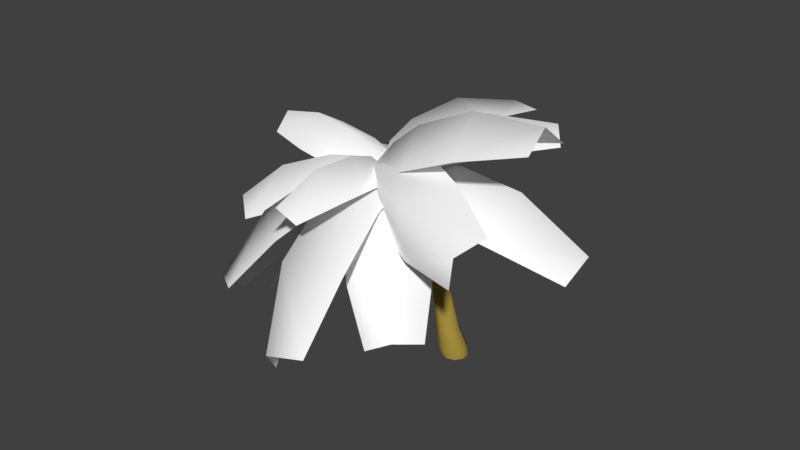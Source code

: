 # Source: PalmTree3.blend  (saved by Blender 2.79.0; exported with 4.5.12 LTS)
import bpy
from mathutils import Matrix  # noqa: F401  (used for matrix-valued properties, if any)

bpy.ops.wm.read_factory_settings(use_empty=True)
scene = bpy.context.scene
scene.name = 'Palm Tree 3'

# ---- collections
col_collection_1 = bpy.data.collections.new('Collection 1'); scene.collection.children.link(col_collection_1)

# ---- materials (node trees are filled in below, after node groups)
mat_leaves = bpy.data.materials.new('Leaves')
mat_leaves.alpha_threshold = 0.0
mat_leaves.use_transparent_shadow = False
mat_leaves.diffuse_color = (1.0, 1.0, 1.0, 1.0)
mat_leaves.roughness = 0.5
mat_leaves.specular_intensity = 1.0
mat_trunk = bpy.data.materials.new('Trunk')
mat_trunk.alpha_threshold = 0.0
mat_trunk.use_transparent_shadow = False
mat_trunk.diffuse_color = (0.3672, 0.2608, 0.0475, 1.0)
mat_trunk.roughness = 0.5
mat_trunk.specular_intensity = 1.0
mat_trunk.line_color = (0.0, 0.0, 0.0, 1.0)

# ---- material node trees

# ---- world
world_world = bpy.data.worlds.new('World'); scene.world = world_world
world_world.color = (0.05088, 0.05088, 0.05088)
world_world.use_sun_shadow = False
world_world.sun_shadow_jitter_overblur = 0.0
world_world.cycles.sampling_method = 'MANUAL'

# ---- meshes
me_leaves = bpy.data.meshes.new('Leaves')
me_leaves.from_pydata([(-0.3818, 0.01791, 0.007791), (-0.4044, 1.814, -0.9628), (0.42, 1.798, -1.017), (0.3804, 0.003076, -0.04245), (0.02868, 1.909, -0.7358), (0.001907, 0.01369, 0.02053), (-0.5855, 0.2021, -0.2308), (-0.6129, 0.5761, -0.2713), (-0.603, 1.189, -0.5456), (0.621, 1.165, -0.6263), (0.6174, 0.5522, -0.3524), (0.5655, 0.1797, -0.3067), (0.04867, 1.293, -0.05516), (0.03945, 0.6473, 0.2014), (0.02362, 0.2625, 0.1973), (0.0591, 0.2259, -0.1924), (2.804, 0.1579, 0.1319), (2.721, -0.3401, 0.533), (-0.0171, -0.2346, 0.1785), (2.786, 0.006805, 0.59), (0.008944, 0.008625, 0.02409), (0.4197, 0.2835, -0.3712), (0.9255, 0.3423, -0.1975), (1.836, 0.33, -0.03577), (1.713, -0.4095, 0.5598), (0.8025, -0.4009, 0.4011), (0.3047, -0.4118, 0.1889), (1.699, 0.152, 0.7411), (0.752, 0.1521, 0.547), (0.2555, 0.1001, 0.3108), (-0.4147, -0.1922, 0.1244), (-2.401, 0.666, -2.759), (-1.525, 1.078, -3.091), (0.3954, 0.1892, -0.1829), (-2.121, 1.097, -2.762), (-0.0191, 0.02245, 0.007564), (-0.7945, -0.2885, -0.2513), (-1.266, -0.03682, -0.6685), (-1.938, 0.2954, -1.597), (-0.6372, 0.9079, -2.09), (0.04116, 0.5787, -1.164), (0.4289, 0.2874, -0.7153), (-1.504, 0.9941, -1.401), (-0.787, 0.6268, -0.4584), (-0.3366, 0.3196, -0.06325), (-0.1772, 0.2321, -0.1973), (2.441, 0.7878, -1.618), (2.859, 0.2839, -1.234), (0.2095, -0.2338, 0.1575), (2.779, 0.6718, -1.196), (0.01818, 0.0136, 0.01729), (-0.0006912, 0.3526, -0.5831), (0.5159, 0.5425, -0.7344), (1.412, 0.7433, -1.155), (2.033, -0.004872, -0.5849), (1.14, -0.2095, -0.1617), (0.5833, -0.351, -0.0473), (1.853, 0.6062, -0.3659), (0.9119, 0.3812, 0.04645), (0.362, 0.1939, 0.1347), (0.2518, 0.2839, -0.2126), (3.371, -1.114, -1.001), (2.863, -1.756, -0.5825), (-0.2173, -0.3091, 0.1741), (3.317, -1.402, -0.4435), (0.02577, -0.0005467, 0.02952), (0.6712, 0.2356, -0.5836), (1.352, 0.02941, -0.5627), (2.412, -0.437, -0.7514), (1.659, -1.389, -0.1305), (0.5948, -0.9278, 0.06147), (-0.03728, -0.6599, 0.0003935), (2.282, -0.7868, 0.2613), (1.159, -0.3093, 0.4209), (0.479, -0.08284, 0.3172), (0.1329, -0.3884, 0.1144), (-3.672, -1.382, -1.084), (-4.007, -0.5607, -1.385), (-0.1772, 0.3711, -0.1632), (-4.061, -0.946, -0.8423), (-0.0294, -7.597e-05, 0.03241), (-0.17, -0.7189, -0.1654), (-0.9491, -0.9171, -0.1655), (-2.253, -1.227, -0.4935), (-2.751, -0.007754, -0.9393), (-1.45, 0.3088, -0.6136), (-0.6383, 0.4281, -0.5846), (-2.757, -0.5258, 0.08989), (-1.382, -0.2036, 0.3861), (-0.5616, -0.0525, 0.3289), (-0.1888, -0.07829, 0.4751), (-0.6147, -0.3012, 0.896), (-1.468, -0.7756, 1.348), (-0.8112, 0.1579, -0.1076), (-1.281, -0.05063, 0.2515), (-2.103, -0.5141, 0.6508), (-1.129, -1.304, 0.7675), (-0.3013, -0.8444, 0.3687), (0.105, -0.5847, 0.0021), (-0.004483, -0.0001972, 0.03467), (-2.509, -1.393, 1.357), (-0.3241, 0.2332, -0.04169), (-2.856, -1.164, 0.9616), (-2.2, -1.695, 1.04), (0.2826, -0.2586, 0.03096), (-0.01781, -0.357, 0.1046), (-3.652, -0.2883, 1.196), (-3.681, 0.4808, 0.9569), (-0.04404, 0.3541, -0.1168), (-3.616, 0.1559, 1.469), (-0.004488, 0.005627, 0.03808), (-0.5042, -0.5554, 0.1059), (-1.126, -0.5443, 0.5122), (-2.319, -0.4979, 0.9423), (-2.361, 0.644, 0.5867), (-1.169, 0.6035, 0.1548), (-0.5438, 0.5184, -0.2285), (-2.082, 0.1831, 1.469), (-0.8516, 0.1316, 0.9792), (-0.2493, 0.07359, 0.5205), (-0.2473, 0.3146, 0.06437), (1.6, 1.482, -2.746), (2.141, 0.8136, -2.95), (0.2532, -0.3034, -0.1246), (2.189, 1.242, -2.646), (0.03336, 0.01135, 0.01124), (-0.2924, 0.5725, -0.3505), (0.1786, 0.857, -0.7401), (0.8573, 1.25, -1.635), (1.661, 0.2572, -1.938), (0.9863, -0.1405, -1.045), (0.4633, -0.3608, -0.6358), (1.787, 0.8838, -1.274), (1.051, 0.4638, -0.3694), (0.5053, 0.199, -0.01446), (-0.5082, 0.1566, 0.2283), (-1.219, 1.954, -3.183), (-0.1506, 1.625, -3.747), (0.4796, -0.1475, -0.2934), (-0.4473, 2.049, -3.329), (0.01978, 0.02778, 0.003795), (-0.9644, 0.3356, -0.1483), (-1.013, 0.8032, -0.6641), (-1.187, 1.44, -1.775), (0.3995, 0.952, -2.613), (0.5809, 0.3123, -1.506), (0.5273, -0.1236, -0.9361), (0.09183, 1.613, -1.78), (0.2499, 0.9234, -0.6454), (0.2043, 0.4331, -0.1378), (-0.04116, 0.3801, -0.2436), (2.857, -0.2181, -3.361), (2.964, -1.058, -2.905), (0.05829, -0.3964, 0.1774), (3.299, -0.5562, -2.911), (0.04227, 0.005824, 0.01234), (0.1142, 0.4565, -0.8603), (0.8269, 0.4264, -1.322), (1.859, 0.2302, -2.303), (2.019, -1.017, -1.627), (0.9874, -0.8269, -0.6423), (0.2644, -0.7161, -0.2246), (2.556, -0.2083, -1.402), (1.444, -0.01717, -0.4069), (0.6689, 0.037, -0.0162), (0.3097, 0.151, -0.3572), (2.03, -2.095, -1.191), (1.365, -2.462, -0.4545), (-0.3048, -0.1876, 0.3239), (1.992, -2.272, -0.5509), (0.03076, -0.005032, 0.02255), (0.5387, -0.05679, -0.7697), (1.024, -0.4395, -0.8094), (1.637, -1.187, -1.022), (0.6502, -1.731, 0.07142), (0.03261, -0.9861, 0.29), (-0.3893, -0.5682, 0.2588), (1.633, -1.346, 0.082), (0.9631, -0.5737, 0.2761), (0.4644, -0.1822, 0.2307), (-0.2155, -0.08828, 0.4564), (-3.567, 0.915, -0.4475), (-3.163, 1.102, -1.461), (0.158, 0.08472, -0.4807), (-3.31, 1.27, -0.8318), (-0.003273, 0.02614, 0.008725), (-0.7678, -0.1323, 0.5133), (-1.355, 0.1737, 0.4567), (-2.445, 0.5571, 0.1643), (-1.846, 0.835, -1.34), (-0.7517, 0.4529, -1.056), (-0.2038, 0.129, -0.9018), (-1.891, 1.154, -0.3113), (-0.7648, 0.7283, -0.02541), (-0.2185, 0.3717, 0.05551), (0.4206, -0.1274, -0.2455), (-0.1599, -2.58, 0.894), (-1.096, -2.348, 1.417), (-0.4453, 0.08789, 0.2379), (-0.4304, -2.458, 1.504), (0.01633, -0.005484, 0.03432), (0.464, -0.5003, -0.3925), (0.5006, -0.9447, -0.03163), (0.3304, -1.75, 0.4185), (-1.06, -1.405, 1.195), (-0.897, -0.5971, 0.7486), (-0.8436, -0.1751, 0.3375), (0.0419, -1.457, 1.424), (0.1932, -0.6213, 0.9211), (0.1653, -0.1975, 0.479)], [], [(6, 0, 5, 14), (14, 13, 7, 6), (13, 12, 8, 7), (12, 4, 1, 8), (3, 11, 14, 5), (11, 10, 13, 14), (10, 9, 12, 13), (9, 2, 4, 12), (21, 15, 20, 29), (29, 28, 22, 21), (28, 27, 23, 22), (27, 19, 16, 23), (18, 26, 29, 20), (26, 25, 28, 29), (25, 24, 27, 28), (24, 17, 19, 27), (36, 30, 35, 44), (44, 43, 37, 36), (43, 42, 38, 37), (42, 34, 31, 38), (33, 41, 44, 35), (41, 40, 43, 44), (40, 39, 42, 43), (39, 32, 34, 42), (51, 45, 50, 59), (59, 58, 52, 51), (58, 57, 53, 52), (57, 49, 46, 53), (48, 56, 59, 50), (56, 55, 58, 59), (55, 54, 57, 58), (54, 47, 49, 57), (66, 60, 65, 74), (74, 73, 67, 66), (73, 72, 68, 67), (72, 64, 61, 68), (63, 71, 74, 65), (71, 70, 73, 74), (70, 69, 72, 73), (69, 62, 64, 72), (81, 75, 80, 89), (89, 88, 82, 81), (88, 87, 83, 82), (87, 79, 76, 83), (78, 86, 89, 80), (86, 85, 88, 89), (85, 84, 87, 88), (84, 77, 79, 87), (95, 102, 100, 92), (94, 95, 92, 91), (91, 90, 93, 94), (90, 99, 101, 93), (92, 100, 103, 96), (91, 92, 96, 97), (90, 91, 97, 98), (99, 90, 98, 104), (111, 105, 110, 119), (119, 118, 112, 111), (118, 117, 113, 112), (117, 109, 106, 113), (108, 116, 119, 110), (116, 115, 118, 119), (115, 114, 117, 118), (114, 107, 109, 117), (126, 120, 125, 134), (134, 133, 127, 126), (133, 132, 128, 127), (132, 124, 121, 128), (123, 131, 134, 125), (131, 130, 133, 134), (130, 129, 132, 133), (129, 122, 124, 132), (141, 135, 140, 149), (149, 148, 142, 141), (148, 147, 143, 142), (147, 139, 136, 143), (138, 146, 149, 140), (146, 145, 148, 149), (145, 144, 147, 148), (144, 137, 139, 147), (156, 150, 155, 164), (164, 163, 157, 156), (163, 162, 158, 157), (162, 154, 151, 158), (153, 161, 164, 155), (161, 160, 163, 164), (160, 159, 162, 163), (159, 152, 154, 162), (171, 165, 170, 179), (179, 178, 172, 171), (178, 177, 173, 172), (177, 169, 166, 173), (168, 176, 179, 170), (176, 175, 178, 179), (175, 174, 177, 178), (174, 167, 169, 177), (186, 180, 185, 194), (194, 193, 187, 186), (193, 192, 188, 187), (192, 184, 181, 188), (183, 191, 194, 185), (191, 190, 193, 194), (190, 189, 192, 193), (189, 182, 184, 192), (201, 195, 200, 209), (209, 208, 202, 201), (208, 207, 203, 202), (207, 199, 196, 203), (198, 206, 209, 200), (206, 205, 208, 209), (205, 204, 207, 208), (204, 197, 199, 207)])
me_leaves.polygons.foreach_set('use_smooth', [True] * 112)
_k = set([(0, 5), (0, 6), (1, 4), (1, 8), (2, 4), (2, 9), (3, 5), (3, 11), (4, 12), (5, 14), (6, 7), (6, 14), (7, 8), (7, 13), (8, 12), (9, 10), (9, 12), (10, 11), (10, 13), (11, 14), (12, 13), (13, 14), (15, 20), (15, 21), (16, 19), (16, 23), (17, 19), (17, 24), (18, 20), (18, 26), (19, 27), (20, 29), (21, 22), (21, 29), (22, 23), (22, 28), (23, 27), (24, 25), (24, 27), (25, 26), (25, 28), (26, 29), (27, 28), (28, 29), (30, 35), (30, 36), (31, 34), (31, 38), (32, 34), (32, 39), (33, 35), (33, 41), (34, 42), (35, 44), (36, 37), (36, 44), (37, 38), (37, 43), (38, 42), (39, 40), (39, 42), (40, 41), (40, 43), (41, 44), (42, 43), (43, 44), (45, 50), (45, 51), (46, 49), (46, 53), (47, 49), (47, 54), (48, 50), (48, 56), (49, 57), (50, 59), (51, 52), (51, 59), (52, 53), (52, 58), (53, 57), (54, 55), (54, 57), (55, 56), (55, 58), (56, 59), (57, 58), (58, 59), (60, 65), (60, 66), (61, 64), (61, 68), (62, 64), (62, 69), (63, 65), (63, 71), (64, 72), (65, 74), (66, 67), (66, 74), (67, 68), (67, 73), (68, 72), (69, 70), (69, 72), (70, 71), (70, 73), (71, 74), (72, 73), (73, 74), (75, 80), (75, 81), (76, 79), (76, 83), (77, 79), (77, 84), (78, 80), (78, 86), (79, 87), (80, 89), (81, 82), (81, 89), (82, 83), (82, 88), (83, 87), (84, 85), (84, 87), (85, 86), (85, 88), (86, 89), (87, 88), (88, 89), (90, 91), (90, 93), (90, 98), (90, 99), (91, 92), (91, 94), (91, 97), (92, 95), (92, 96), (92, 100), (93, 94), (93, 101), (94, 95), (95, 102), (96, 97), (96, 103), (97, 98), (98, 104), (99, 101), (99, 104), (100, 102), (100, 103), (105, 110), (105, 111), (106, 109), (106, 113), (107, 109), (107, 114), (108, 110), (108, 116), (109, 117), (110, 119), (111, 112), (111, 119), (112, 113), (112, 118), (113, 117), (114, 115), (114, 117), (115, 116), (115, 118), (116, 119), (117, 118), (118, 119), (120, 125), (120, 126), (121, 124), (121, 128), (122, 124), (122, 129), (123, 125), (123, 131), (124, 132), (125, 134), (126, 127), (126, 134), (127, 128), (127, 133), (128, 132), (129, 130), (129, 132), (130, 131), (130, 133), (131, 134), (132, 133), (133, 134), (135, 140), (135, 141), (136, 139), (136, 143), (137, 139), (137, 144), (138, 140), (138, 146), (139, 147), (140, 149), (141, 142), (141, 149), (142, 143), (142, 148), (143, 147), (144, 145), (144, 147), (145, 146), (145, 148), (146, 149), (147, 148), (148, 149), (150, 155), (150, 156), (151, 154), (151, 158), (152, 154), (152, 159), (153, 155), (153, 161), (154, 162), (155, 164), (156, 157), (156, 164), (157, 158), (157, 163), (158, 162), (159, 160), (159, 162), (160, 161), (160, 163), (161, 164), (162, 163), (163, 164), (165, 170), (165, 171), (166, 169), (166, 173), (167, 169), (167, 174), (168, 170), (168, 176), (169, 177), (170, 179), (171, 172), (171, 179), (172, 173), (172, 178), (173, 177), (174, 175), (174, 177), (175, 176), (175, 178), (176, 179), (177, 178), (178, 179), (180, 185), (180, 186), (181, 184), (181, 188), (182, 184), (182, 189), (183, 185), (183, 191), (184, 192), (185, 194), (186, 187), (186, 194), (187, 188), (187, 193), (188, 192), (189, 190), (189, 192), (190, 191), (190, 193), (191, 194), (192, 193), (193, 194), (195, 200), (195, 201), (196, 199), (196, 203), (197, 199), (197, 204), (198, 200), (198, 206), (199, 207), (200, 209), (201, 202), (201, 209), (202, 203), (202, 208), (203, 207), (204, 205), (204, 207), (205, 206), (205, 208), (206, 209), (207, 208), (208, 209)])
me_leaves.attributes.new('sharp_edge', 'BOOLEAN', 'EDGE').data.foreach_set('value', [ (min(e.vertices), max(e.vertices)) in _k for e in me_leaves.edges])
_uv = me_leaves.uv_layers.new(name='UVTex')
_uv.uv.foreach_set('vector', [0.8909, 0.007015, 0.9906, 0.06827, 0.9897, 0.1883, 0.863, 0.1883, 0.863, 0.1883, 0.6617, 0.1883, 0.6946, -0.005469, 0.8909, 0.007015, 0.6617, 0.1883, 0.318, 0.1883, 0.3682, -0.00448, 0.6946, -0.005469, 0.318, 0.1883, -0.004104, 0.1883, 0.03034, 0.08281, 0.3682, -0.00448, 0.9906, 0.3084, 0.8909, 0.3697, 0.863, 0.1883, 0.9897, 0.1883, 0.8909, 0.3697, 0.6946, 0.3838, 0.6617, 0.1883, 0.863, 0.1883, 0.6946, 0.3838, 0.3682, 0.3893, 0.318, 0.1883, 0.6617, 0.1883, 0.3682, 0.3893, 0.01748, 0.3993, -0.004104, 0.1883, 0.318, 0.1883, 0.8909, 0.007015, 0.9906, 0.06827, 0.9897, 0.1883, 0.863, 0.1883, 0.863, 0.1883, 0.6617, 0.1883, 0.6946, -0.005469, 0.8909, 0.007015, 0.6617, 0.1883, 0.318, 0.1883, 0.3682, -0.00448, 0.6946, -0.005469, 0.318, 0.1883, -0.004104, 0.1883, 0.03034, 0.08281, 0.3682, -0.00448, 0.9906, 0.3084, 0.8909, 0.3697, 0.863, 0.1883, 0.9897, 0.1883, 0.8909, 0.3697, 0.6946, 0.3838, 0.6617, 0.1883, 0.863, 0.1883, 0.6946, 0.3838, 0.3682, 0.3893, 0.318, 0.1883, 0.6617, 0.1883, 0.3682, 0.3893, 0.01748, 0.3993, -0.004104, 0.1883, 0.318, 0.1883, 0.8909, 0.007015, 0.9906, 0.06827, 0.9897, 0.1883, 0.863, 0.1883, 0.863, 0.1883, 0.6617, 0.1883, 0.6946, -0.005469, 0.8909, 0.007015, 0.6617, 0.1883, 0.318, 0.1883, 0.3682, -0.00448, 0.6946, -0.005469, 0.318, 0.1883, -0.004104, 0.1883, 0.03034, 0.08281, 0.3682, -0.00448, 0.9906, 0.3084, 0.8909, 0.3697, 0.863, 0.1883, 0.9897, 0.1883, 0.8909, 0.3697, 0.6946, 0.3838, 0.6617, 0.1883, 0.863, 0.1883, 0.6946, 0.3838, 0.3682, 0.3893, 0.318, 0.1883, 0.6617, 0.1883, 0.3682, 0.3893, 0.01748, 0.3993, -0.004104, 0.1883, 0.318, 0.1883, 0.8909, 0.007015, 0.9906, 0.06827, 0.9897, 0.1883, 0.863, 0.1883, 0.863, 0.1883, 0.6617, 0.1883, 0.6946, -0.005469, 0.8909, 0.007015, 0.6617, 0.1883, 0.318, 0.1883, 0.3682, -0.00448, 0.6946, -0.005469, 0.318, 0.1883, -0.004104, 0.1883, 0.03034, 0.08281, 0.3682, -0.00448, 0.9906, 0.3084, 0.8909, 0.3697, 0.863, 0.1883, 0.9897, 0.1883, 0.8909, 0.3697, 0.6946, 0.3838, 0.6617, 0.1883, 0.863, 0.1883, 0.6946, 0.3838, 0.3682, 0.3893, 0.318, 0.1883, 0.6617, 0.1883, 0.3682, 0.3893, 0.01748, 0.3993, -0.004104, 0.1883, 0.318, 0.1883, 0.8909, 0.007015, 0.9906, 0.06827, 0.9897, 0.1883, 0.863, 0.1883, 0.863, 0.1883, 0.6617, 0.1883, 0.6946, -0.005469, 0.8909, 0.007015, 0.6617, 0.1883, 0.318, 0.1883, 0.3682, -0.00448, 0.6946, -0.005469, 0.318, 0.1883, -0.004104, 0.1883, 0.03034, 0.08281, 0.3682, -0.00448, 0.9906, 0.3084, 0.8909, 0.3697, 0.863, 0.1883, 0.9897, 0.1883, 0.8909, 0.3697, 0.6946, 0.3838, 0.6617, 0.1883, 0.863, 0.1883, 0.6946, 0.3838, 0.3682, 0.3893, 0.318, 0.1883, 0.6617, 0.1883, 0.3682, 0.3893, 0.01748, 0.3993, -0.004104, 0.1883, 0.318, 0.1883, 0.8909, 0.007015, 0.9906, 0.06827, 0.9897, 0.1883, 0.863, 0.1883, 0.863, 0.1883, 0.6617, 0.1883, 0.6946, -0.005469, 0.8909, 0.007015, 0.6617, 0.1883, 0.318, 0.1883, 0.3682, -0.00448, 0.6946, -0.005469, 0.318, 0.1883, -0.004104, 0.1883, 0.03034, 0.08281, 0.3682, -0.00448, 0.9906, 0.3084, 0.8909, 0.3697, 0.863, 0.1883, 0.9897, 0.1883, 0.8909, 0.3697, 0.6946, 0.3838, 0.6617, 0.1883, 0.863, 0.1883, 0.6946, 0.3838, 0.3682, 0.3893, 0.318, 0.1883, 0.6617, 0.1883, 0.3682, 0.3893, 0.01748, 0.3993, -0.004104, 0.1883, 0.318, 0.1883, 0.3682, 0.3893, 0.01748, 0.3993, -0.004104, 0.1883, 0.318, 0.1883, 0.6946, 0.3838, 0.3682, 0.3893, 0.318, 0.1883, 0.6617, 0.1883, 0.6617, 0.1883, 0.863, 0.1883, 0.8909, 0.3697, 0.6946, 0.3838, 0.863, 0.1883, 0.9897, 0.1883, 0.9906, 0.3084, 0.8909, 0.3697, 0.318, 0.1883, -0.004104, 0.1883, 0.03034, 0.08281, 0.3682, -0.00448, 0.6617, 0.1883, 0.318, 0.1883, 0.3682, -0.00448, 0.6946, -0.005469, 0.863, 0.1883, 0.6617, 0.1883, 0.6946, -0.005469, 0.8909, 0.007015, 0.9897, 0.1883, 0.863, 0.1883, 0.8909, 0.007015, 0.9906, 0.06827, 0.8909, 0.007015, 0.9906, 0.06827, 0.9897, 0.1883, 0.863, 0.1883, 0.863, 0.1883, 0.6617, 0.1883, 0.6946, -0.005469, 0.8909, 0.007015, 0.6617, 0.1883, 0.318, 0.1883, 0.3682, -0.00448, 0.6946, -0.005469, 0.318, 0.1883, -0.004104, 0.1883, 0.03034, 0.08281, 0.3682, -0.00448, 0.9906, 0.3084, 0.8909, 0.3697, 0.863, 0.1883, 0.9897, 0.1883, 0.8909, 0.3697, 0.6946, 0.3838, 0.6617, 0.1883, 0.863, 0.1883, 0.6946, 0.3838, 0.3682, 0.3893, 0.318, 0.1883, 0.6617, 0.1883, 0.3682, 0.3893, 0.01748, 0.3993, -0.004104, 0.1883, 0.318, 0.1883, 0.8909, 0.007015, 0.9906, 0.06827, 0.9897, 0.1883, 0.863, 0.1883, 0.863, 0.1883, 0.6617, 0.1883, 0.6946, -0.005469, 0.8909, 0.007015, 0.6617, 0.1883, 0.318, 0.1883, 0.3682, -0.00448, 0.6946, -0.005469, 0.318, 0.1883, -0.004104, 0.1883, 0.03034, 0.08281, 0.3682, -0.00448, 0.9906, 0.3084, 0.8909, 0.3697, 0.863, 0.1883, 0.9897, 0.1883, 0.8909, 0.3697, 0.6946, 0.3838, 0.6617, 0.1883, 0.863, 0.1883, 0.6946, 0.3838, 0.3682, 0.3893, 0.318, 0.1883, 0.6617, 0.1883, 0.3682, 0.3893, 0.01748, 0.3993, -0.004104, 0.1883, 0.318, 0.1883, 0.8909, 0.007015, 0.9906, 0.06827, 0.9897, 0.1883, 0.863, 0.1883, 0.863, 0.1883, 0.6617, 0.1883, 0.6946, -0.005469, 0.8909, 0.007015, 0.6617, 0.1883, 0.318, 0.1883, 0.3682, -0.00448, 0.6946, -0.005469, 0.318, 0.1883, -0.004104, 0.1883, 0.03034, 0.08281, 0.3682, -0.00448, 0.9906, 0.3084, 0.8909, 0.3697, 0.863, 0.1883, 0.9897, 0.1883, 0.8909, 0.3697, 0.6946, 0.3838, 0.6617, 0.1883, 0.863, 0.1883, 0.6946, 0.3838, 0.3682, 0.3893, 0.318, 0.1883, 0.6617, 0.1883, 0.3682, 0.3893, 0.01748, 0.3993, -0.004104, 0.1883, 0.318, 0.1883, 0.8909, 0.007015, 0.9906, 0.06827, 0.9897, 0.1883, 0.863, 0.1883, 0.863, 0.1883, 0.6617, 0.1883, 0.6946, -0.005469, 0.8909, 0.007015, 0.6617, 0.1883, 0.318, 0.1883, 0.3682, -0.00448, 0.6946, -0.005469, 0.318, 0.1883, -0.004104, 0.1883, 0.03034, 0.08281, 0.3682, -0.00448, 0.9906, 0.3084, 0.8909, 0.3697, 0.863, 0.1883, 0.9897, 0.1883, 0.8909, 0.3697, 0.6946, 0.3838, 0.6617, 0.1883, 0.863, 0.1883, 0.6946, 0.3838, 0.3682, 0.3893, 0.318, 0.1883, 0.6617, 0.1883, 0.3682, 0.3893, 0.01748, 0.3993, -0.004104, 0.1883, 0.318, 0.1883, 0.8909, 0.007015, 0.9906, 0.06827, 0.9897, 0.1883, 0.863, 0.1883, 0.863, 0.1883, 0.6617, 0.1883, 0.6946, -0.005469, 0.8909, 0.007015, 0.6617, 0.1883, 0.318, 0.1883, 0.3682, -0.00448, 0.6946, -0.005469, 0.318, 0.1883, -0.004104, 0.1883, 0.03034, 0.08281, 0.3682, -0.00448, 0.9906, 0.3084, 0.8909, 0.3697, 0.863, 0.1883, 0.9897, 0.1883, 0.8909, 0.3697, 0.6946, 0.3838, 0.6617, 0.1883, 0.863, 0.1883, 0.6946, 0.3838, 0.3682, 0.3893, 0.318, 0.1883, 0.6617, 0.1883, 0.3682, 0.3893, 0.01748, 0.3993, -0.004104, 0.1883, 0.318, 0.1883, 0.8909, 0.007015, 0.9906, 0.06827, 0.9897, 0.1883, 0.863, 0.1883, 0.863, 0.1883, 0.6617, 0.1883, 0.6946, -0.005469, 0.8909, 0.007015, 0.6617, 0.1883, 0.318, 0.1883, 0.3682, -0.00448, 0.6946, -0.005469, 0.318, 0.1883, -0.004104, 0.1883, 0.03034, 0.08281, 0.3682, -0.00448, 0.9906, 0.3084, 0.8909, 0.3697, 0.863, 0.1883, 0.9897, 0.1883, 0.8909, 0.3697, 0.6946, 0.3838, 0.6617, 0.1883, 0.863, 0.1883, 0.6946, 0.3838, 0.3682, 0.3893, 0.318, 0.1883, 0.6617, 0.1883, 0.3682, 0.3893, 0.01748, 0.3993, -0.004104, 0.1883, 0.318, 0.1883, 0.8909, 0.007015, 0.9906, 0.06827, 0.9897, 0.1883, 0.863, 0.1883, 0.863, 0.1883, 0.6617, 0.1883, 0.6946, -0.005469, 0.8909, 0.007015, 0.6617, 0.1883, 0.318, 0.1883, 0.3682, -0.00448, 0.6946, -0.005469, 0.318, 0.1883, -0.004104, 0.1883, 0.03034, 0.08281, 0.3682, -0.00448, 0.9906, 0.3084, 0.8909, 0.3697, 0.863, 0.1883, 0.9897, 0.1883, 0.8909, 0.3697, 0.6946, 0.3838, 0.6617, 0.1883, 0.863, 0.1883, 0.6946, 0.3838, 0.3682, 0.3893, 0.318, 0.1883, 0.6617, 0.1883, 0.3682, 0.3893, 0.01748, 0.3993, -0.004104, 0.1883, 0.318, 0.1883])
me_leaves.materials.append(mat_leaves)
me_leaves.use_remesh_preserve_volume = False
me_leaves.use_remesh_preserve_attributes = False
me_leaves.use_mirror_vertex_groups = False
me_leaves.update()
me_trunk = bpy.data.meshes.new('Trunk')
me_trunk.from_pydata([(7.721, 1.686, 0.0), (8.903, 1.31, 0.0), (9.633, 0.3253, 0.0), (9.633, -0.8921, 0.0), (8.903, -1.877, 0.0), (7.721, -2.253, 0.0), (6.539, -1.877, 0.0), (5.808, -0.8921, 0.0), (5.808, 0.3253, 0.0), (6.539, 1.31, 0.0), (-6.351, 0.7705, 12.24), (-5.869, 0.5692, 12.34), (-5.572, 0.04227, 12.4), (-5.572, -0.6091, 12.4), (-5.869, -1.136, 12.34), (-6.351, -1.337, 12.24), (-6.833, -1.136, 12.13), (-7.131, -0.609, 12.07), (-7.131, 0.04227, 12.07), (-6.833, 0.5692, 12.13), (4.061, 2.159, 5.325), (1.03, 1.602, 9.851), (3.356, 2.384, 5.313), (0.4976, 1.781, 9.806), (4.498, 1.569, 5.332), (1.361, 1.133, 9.878), (4.498, 0.8392, 5.332), (1.361, 0.5533, 9.878), (4.061, 0.2491, 5.325), (1.03, 0.08445, 9.851), (3.356, 0.02365, 5.313), (0.4976, -0.09473, 9.806), (2.651, 0.2491, 5.3), (-0.03412, 0.08405, 9.76), (2.215, 0.8392, 5.293), (-0.3634, 0.5532, 9.732), (2.215, 1.569, 5.293), (-0.3634, 1.133, 9.732), (2.651, 2.159, 5.3), (-0.03411, 1.602, 9.76), (-1.948, 0.4048, 11.41), (-2.332, 0.5673, 11.32), (-1.71, -0.02047, 11.46), (-1.71, -0.5463, 11.46), (-1.948, -0.9716, 11.41), (-2.332, -1.134, 11.32), (-2.713, -0.9718, 11.24), (-2.95, -0.5464, 11.19), (-2.95, -0.02042, 11.19), (-2.713, 0.405, 11.24), (7.262, 1.154, 1.832), (6.283, 1.465, 1.832), (7.867, 0.3382, 1.832), (7.867, -0.6697, 1.832), (7.262, -1.485, 1.832), (6.283, -1.797, 1.832), (5.305, -1.485, 1.832), (4.7, -0.6697, 1.832), (4.7, 0.3382, 1.832), (5.305, 1.154, 1.832), (8.661, 1.515, 0.4722), (7.35, 1.932, 0.4722), (9.472, 0.4221, 0.4722), (9.472, -0.9283, 0.4722), (8.661, -2.021, 0.4722), (7.35, -2.438, 0.4722), (6.039, -2.021, 0.4722), (5.229, -0.9283, 0.4722), (5.229, 0.4221, 0.4722), (6.039, 1.515, 0.4722), (2.482, 1.917, 7.451), (1.832, 2.126, 7.446), (2.884, 1.371, 7.454), (2.884, 0.6949, 7.454), (2.482, 0.1485, 7.451), (1.832, -0.06027, 7.446), (1.183, 0.1483, 7.44), (0.7814, 0.6949, 7.437), (0.7814, 1.371, 7.437), (1.183, 1.917, 7.44)], [], [(23, 41, 40, 21), (41, 10, 11, 40), (21, 40, 42, 25), (40, 11, 12, 42), (25, 42, 43, 27), (42, 12, 13, 43), (27, 43, 44, 29), (43, 13, 14, 44), (29, 44, 45, 31), (44, 14, 15, 45), (31, 45, 46, 33), (45, 15, 16, 46), (33, 46, 47, 35), (46, 16, 17, 47), (35, 47, 48, 37), (47, 17, 18, 48), (37, 48, 49, 39), (48, 18, 19, 49), (10, 41, 49, 19), (41, 23, 39, 49), (51, 22, 20, 50), (50, 20, 24, 52), (52, 24, 26, 53), (53, 26, 28, 54), (54, 28, 30, 55), (55, 30, 32, 56), (56, 32, 34, 57), (57, 34, 36, 58), (58, 36, 38, 59), (22, 51, 59, 38), (0, 61, 60, 1), (61, 51, 50, 60), (1, 60, 62, 2), (60, 50, 52, 62), (2, 62, 63, 3), (62, 52, 53, 63), (3, 63, 64, 4), (63, 53, 54, 64), (4, 64, 65, 5), (64, 54, 55, 65), (5, 65, 66, 6), (65, 55, 56, 66), (6, 66, 67, 7), (66, 56, 57, 67), (7, 67, 68, 8), (67, 57, 58, 68), (8, 68, 69, 9), (68, 58, 59, 69), (51, 61, 69, 59), (61, 0, 9, 69), (22, 71, 70, 20), (71, 23, 21, 70), (20, 70, 72, 24), (70, 21, 25, 72), (24, 72, 73, 26), (72, 25, 27, 73), (26, 73, 74, 28), (73, 27, 29, 74), (28, 74, 75, 30), (74, 29, 31, 75), (30, 75, 76, 32), (75, 31, 33, 76), (32, 76, 77, 34), (76, 33, 35, 77), (34, 77, 78, 36), (77, 35, 37, 78), (36, 78, 79, 38), (78, 37, 39, 79), (23, 71, 79, 39), (71, 22, 38, 79)])
me_trunk.polygons.foreach_set('use_smooth', [True] * 70)
_uv = me_trunk.uv_layers.new(name='UVTex')
_uv.uv.foreach_set('vector', [0.33, 0.7662, 0.1869, 0.7731, 0.1922, 0.7592, 0.3324, 0.7507, 0.1869, 0.7731, 0.04085, 0.7757, 0.05011, 0.7618, 0.1922, 0.7592, 0.3324, 0.7507, 0.1922, 0.7592, 0.1936, 0.7433, 0.332, 0.735, 0.1922, 0.7592, 0.05011, 0.7618, 0.05636, 0.7436, 0.1936, 0.7433, 0.332, 0.735, 0.1936, 0.7433, 0.1912, 0.7276, 0.3287, 0.7191, 0.1936, 0.7433, 0.05636, 0.7436, 0.0567, 0.7234, 0.1912, 0.7276, 0.3316, 0.883, 0.192, 0.8769, 0.1872, 0.8627, 0.3273, 0.8673, 0.192, 0.8769, 0.06008, 0.8865, 0.05268, 0.8684, 0.1872, 0.8627, 0.3273, 0.8673, 0.1872, 0.8627, 0.1811, 0.8505, 0.3219, 0.8513, 0.1872, 0.8627, 0.05268, 0.8684, 0.0424, 0.8544, 0.1811, 0.8505, 0.3219, 0.8513, 0.1811, 0.8505, 0.1758, 0.8377, 0.3184, 0.834, 0.1811, 0.8505, 0.0424, 0.8544, 0.03303, 0.8408, 0.1758, 0.8377, 0.3184, 0.834, 0.1758, 0.8377, 0.1737, 0.8215, 0.3179, 0.8158, 0.1758, 0.8377, 0.03303, 0.8408, 0.02743, 0.8241, 0.1737, 0.8215, 0.3179, 0.8158, 0.1737, 0.8215, 0.1756, 0.8038, 0.3205, 0.7978, 0.1737, 0.8215, 0.02743, 0.8241, 0.02712, 0.8059, 0.1756, 0.8038, 0.3205, 0.7978, 0.1756, 0.8038, 0.1805, 0.7872, 0.3254, 0.7814, 0.1756, 0.8038, 0.02712, 0.8059, 0.03221, 0.7893, 0.1805, 0.7872, 0.04085, 0.7757, 0.1869, 0.7731, 0.1805, 0.7872, 0.03221, 0.7893, 0.1869, 0.7731, 0.33, 0.7662, 0.3254, 0.7814, 0.1805, 0.7872, 0.8534, 0.7342, 0.6161, 0.7548, 0.6203, 0.7357, 0.8602, 0.7055, 0.8602, 0.7055, 0.6203, 0.7357, 0.6227, 0.716, 0.8636, 0.6772, 0.8636, 0.6772, 0.6227, 0.716, 0.6216, 0.6959, 0.8608, 0.6496, 0.8637, 0.9304, 0.6253, 0.8951, 0.6248, 0.8747, 0.8653, 0.9031, 0.8653, 0.9031, 0.6248, 0.8747, 0.621, 0.8542, 0.8613, 0.8763, 0.8613, 0.8763, 0.621, 0.8542, 0.6159, 0.8341, 0.8542, 0.8498, 0.8542, 0.8498, 0.6159, 0.8341, 0.6118, 0.814, 0.8477, 0.8224, 0.8477, 0.8224, 0.6118, 0.814, 0.6105, 0.7938, 0.8451, 0.7936, 0.8451, 0.7936, 0.6105, 0.7938, 0.6123, 0.774, 0.8471, 0.7636, 0.6161, 0.7548, 0.8534, 0.7342, 0.8471, 0.7636, 0.6123, 0.774, 0.9699, 0.7245, 0.9409, 0.727, 0.9484, 0.6959, 0.9763, 0.6926, 0.9409, 0.727, 0.8534, 0.7342, 0.8602, 0.7055, 0.9484, 0.6959, 0.9763, 0.6926, 0.9484, 0.6959, 0.9519, 0.6635, 0.979, 0.6603, 0.9484, 0.6959, 0.8602, 0.7055, 0.8636, 0.6772, 0.9519, 0.6635, 0.979, 0.6603, 0.9519, 0.6635, 0.9489, 0.6294, 0.977, 0.6286, 0.9519, 0.6635, 0.8636, 0.6772, 0.8608, 0.6496, 0.9489, 0.6294, 0.9802, 0.9539, 0.9515, 0.9523, 0.9502, 0.9177, 0.9783, 0.9214, 0.9515, 0.9523, 0.8637, 0.9304, 0.8653, 0.9031, 0.9502, 0.9177, 0.9783, 0.9214, 0.9502, 0.9177, 0.944, 0.8855, 0.9731, 0.8887, 0.9502, 0.9177, 0.8653, 0.9031, 0.8613, 0.8763, 0.944, 0.8855, 0.9731, 0.8887, 0.944, 0.8855, 0.9359, 0.8543, 0.9661, 0.8559, 0.944, 0.8855, 0.8613, 0.8763, 0.8542, 0.8498, 0.9359, 0.8543, 0.9661, 0.8559, 0.9359, 0.8543, 0.9297, 0.8227, 0.9607, 0.8229, 0.9359, 0.8543, 0.8542, 0.8498, 0.8477, 0.8224, 0.9297, 0.8227, 0.9607, 0.8229, 0.9297, 0.8227, 0.9281, 0.7901, 0.9598, 0.7896, 0.9297, 0.8227, 0.8477, 0.8224, 0.8451, 0.7936, 0.9281, 0.7901, 0.9598, 0.7896, 0.9281, 0.7901, 0.9329, 0.758, 0.9632, 0.7566, 0.9281, 0.7901, 0.8451, 0.7936, 0.8471, 0.7636, 0.9329, 0.758, 0.8534, 0.7342, 0.9409, 0.727, 0.9329, 0.758, 0.8471, 0.7636, 0.9409, 0.727, 0.9699, 0.7245, 0.9632, 0.7566, 0.9329, 0.758, 0.6161, 0.7548, 0.4802, 0.7616, 0.4836, 0.7432, 0.6203, 0.7357, 0.4802, 0.7616, 0.33, 0.7662, 0.3324, 0.7507, 0.4836, 0.7432, 0.6203, 0.7357, 0.4836, 0.7432, 0.4847, 0.7244, 0.6227, 0.716, 0.4836, 0.7432, 0.3324, 0.7507, 0.332, 0.735, 0.4847, 0.7244, 0.6227, 0.716, 0.4847, 0.7244, 0.4828, 0.7056, 0.6216, 0.6959, 0.4847, 0.7244, 0.332, 0.735, 0.3287, 0.7191, 0.4828, 0.7056, 0.6253, 0.8951, 0.4863, 0.8867, 0.4836, 0.8685, 0.6248, 0.8747, 0.4863, 0.8867, 0.3316, 0.883, 0.3273, 0.8673, 0.4836, 0.8685, 0.6248, 0.8747, 0.4836, 0.8685, 0.4794, 0.8507, 0.621, 0.8542, 0.4836, 0.8685, 0.3273, 0.8673, 0.3219, 0.8513, 0.4794, 0.8507, 0.621, 0.8542, 0.4794, 0.8507, 0.4755, 0.8332, 0.6159, 0.8341, 0.4794, 0.8507, 0.3219, 0.8513, 0.3184, 0.834, 0.4755, 0.8332, 0.6159, 0.8341, 0.4755, 0.8332, 0.4732, 0.8155, 0.6118, 0.814, 0.4755, 0.8332, 0.3184, 0.834, 0.3179, 0.8158, 0.4732, 0.8155, 0.6118, 0.814, 0.4732, 0.8155, 0.4736, 0.7975, 0.6105, 0.7938, 0.4732, 0.8155, 0.3179, 0.8158, 0.3205, 0.7978, 0.4736, 0.7975, 0.6105, 0.7938, 0.4736, 0.7975, 0.4764, 0.7796, 0.6123, 0.774, 0.4736, 0.7975, 0.3205, 0.7978, 0.3254, 0.7814, 0.4764, 0.7796, 0.33, 0.7662, 0.4802, 0.7616, 0.4764, 0.7796, 0.3254, 0.7814, 0.4802, 0.7616, 0.6161, 0.7548, 0.6123, 0.774, 0.4764, 0.7796])
me_trunk.materials.append(mat_trunk)
me_trunk.use_remesh_preserve_volume = False
me_trunk.use_remesh_preserve_attributes = False
me_trunk.use_mirror_vertex_groups = False
me_trunk.update()

# ---- objects
ob_leaves = bpy.data.objects.new('Leaves', me_leaves)
ob_trunk = bpy.data.objects.new('Trunk', me_trunk)

# ---- transforms, parenting, visibility, modifiers, constraints
ob_leaves.location = (-1.518, -0.001384, 6.37)
ob_leaves.rotation_euler = (0.3115, 0.05945, -9.441)
ob_leaves.scale = (1.808, 2.606, 1.808)
ob_leaves.lineart.crease_threshold = 0.0
ob_trunk.location = (-0.01102, 0.0, 0.0)
ob_trunk.scale = (0.2455, 0.2455, 0.5212)
ob_trunk.lineart.crease_threshold = 0.0

# ---- collection membership
col_collection_1.objects.link(ob_leaves)
col_collection_1.objects.link(ob_trunk)

# ---- scene / render settings (as saved in the file)
scene.frame_start = 1; scene.frame_end = 250; scene.frame_set(1)
scene.render.engine = 'BLENDER_EEVEE_NEXT'
scene.render.resolution_percentage = 50
scene.render.dither_intensity = 0.0
scene.cycles.use_denoising = False
scene.cycles.samples = 128
scene.cycles.sampling_pattern = 'TABULATED_SOBOL'
scene.cycles.use_adaptive_sampling = False
scene.cycles.use_light_tree = False
scene.cycles.blur_glossy = 0.0
scene.cycles.sample_clamp_indirect = 0.0
scene.view_settings.view_transform = 'Standard'
bpy.context.view_layer.update()

# ---- added for rendering (the .blend has no active camera and no usable light): camera, sun
cam_auto = bpy.data.cameras.new('AutoCamera')
cam_auto.lens = 50.0
cam_auto.sensor_width = 36.0
cam_auto.clip_end = 1000.0
ob_auto_camera = bpy.data.objects.new('AutoCamera', cam_auto)
scene.collection.objects.link(ob_auto_camera)
ob_auto_camera.location = (21.9083, -27.1865, 22.4097)
ob_auto_camera.rotation_euler = (1.09748, -7.21219e-08, 0.694738)
scene.camera = ob_auto_camera
light_auto_sun = bpy.data.lights.new('AutoSun', 'SUN')
light_auto_sun.energy = 3.0
light_auto_sun.angle = 0.0523599
ob_auto_sun = bpy.data.objects.new('AutoSun', light_auto_sun)
scene.collection.objects.link(ob_auto_sun)
ob_auto_sun.rotation_euler = (0.872665, 0.174533, 0.523599)
bpy.context.view_layer.update()
